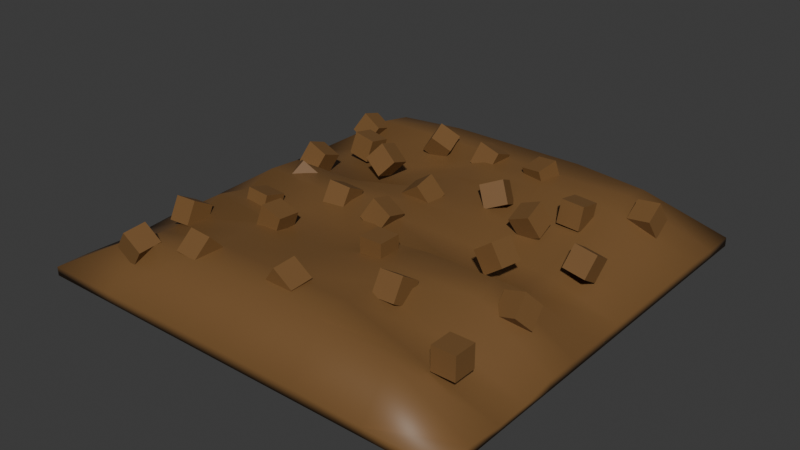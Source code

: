 # Source: Compost.blend  (saved by Blender 4.0.36; exported with 4.5.12 LTS)
import bpy
from mathutils import Matrix  # noqa: F401  (used for matrix-valued properties, if any)

bpy.ops.wm.read_factory_settings(use_empty=True)
scene = bpy.context.scene
scene.name = 'Scene'

# ---- collections
col_collection = bpy.data.collections.new('Collection'); scene.collection.children.link(col_collection)

# ---- images (referenced by path relative to the original .blend; pixels are not part of the script)
import os
ASSET_DIR = os.environ.get("B2B_ASSET_DIR", "")  # directory of the original .blend (textures are referenced by path, not embedded)
HERE = os.path.dirname(os.path.abspath(__file__))  # packed textures are extracted next to this script under _unpacked/

def load_image(name, relpath, width, height, colorspace="sRGB"):
    """Load a texture the original file referenced (path relative to the .blend, or extracted next to this script)."""
    p = next((c for c in (os.path.join(HERE, relpath), os.path.join(ASSET_DIR, relpath)) if relpath and os.path.exists(c)), "")
    if p:
        img = bpy.data.images.load(p, check_existing=True)
        img.name = name
    else:  # same state as the original file: an image datablock whose file is absent (Cycles renders it pink)
        img = bpy.data.images.new(name, width, height)
        img.source = "FILE"
        img.filepath = "//" + (relpath or name)
    img.colorspace_settings.name = colorspace
    return img
img_compostsoil = load_image('CompostSoil', 'CompostSoil1UV.png', 1024, 1024, 'sRGB')

# ---- materials (node trees are filled in below, after node groups)
mat_material_001 = bpy.data.materials.new('Material.001')

# ---- material node trees
mat_material_001.use_nodes = True; mat_material_001.node_tree.nodes.clear()
_N = mat_material_001.node_tree.nodes; _L = mat_material_001.node_tree.links
n0 = _N.new('ShaderNodeOutputMaterial'); n0.name = 'Material Output'; n0.location = (300, 300)
n1 = _N.new('ShaderNodeBsdfPrincipled'); n1.name = 'Principled BSDF'; n1.location = (10, 300)
n1.inputs[0].default_value = (0.1912, 0.09758, 0.0331, 1.0)
n1.inputs[3].default_value = 1.45
n2 = _N.new('ShaderNodeTexImage'); n2.name = 'Image Texture'; n2.location = (-394, 239)
n2.image = img_compostsoil
_L.new(n1.outputs[0], n0.inputs[0])
n0.is_active_output = True

# ---- world
world_world = bpy.data.worlds.new('World'); scene.world = world_world
world_world.use_nodes = True; world_world.node_tree.nodes.clear()
_N = world_world.node_tree.nodes; _L = world_world.node_tree.links
n0 = _N.new('ShaderNodeOutputWorld'); n0.name = 'World Output'; n0.location = (300, 300)
n1 = _N.new('ShaderNodeBackground'); n1.name = 'Background'; n1.location = (10, 300)
n1.inputs[0].default_value = (0.05088, 0.05088, 0.05088, 1.0)
_L.new(n1.outputs[0], n0.inputs[0])
n0.is_active_output = True
world_world.color = (0.05088, 0.05088, 0.05088)
world_world.use_sun_shadow = False
world_world.sun_shadow_jitter_overblur = 0.0

# ---- meshes
me_cube_040 = bpy.data.meshes.new('Cube.040')
me_cube_040.from_pydata([(1.005, 1.005, 0.04072), (1.005, 1.005, -6.333e-06), (1.005, -1.005, 0.04072), (1.005, -1.005, -6.244e-06), (-1.005, 1.005, 0.04072), (-1.005, 1.005, -6.363e-06), (-1.005, -1.005, 0.04072), (-1.005, -1.005, -6.303e-06), (-1.005, 0.85, -6.363e-06), (-1.005, 0.6955, -6.288e-06), (-1.005, 0.5409, -6.244e-06), (-1.005, 0.3864, -6.288e-06), (-1.005, 0.2318, -6.333e-06), (-1.005, 0.07727, -6.273e-06), (-1.005, -0.07727, -6.273e-06), (-1.005, -0.2318, -6.288e-06), (-1.005, -0.3864, -6.258e-06), (-1.005, -0.5409, -6.303e-06), (-1.005, -0.6955, -6.288e-06), (-1.005, -0.85, -6.318e-06), (1.005, 0.85, 0.04072), (1.005, 0.6955, 0.04609), (1.005, 0.5409, 0.04609), (1.005, 0.3864, 0.04609), (1.005, 0.2318, 0.04609), (1.005, 0.07727, 0.04609), (1.005, -0.07727, 0.04609), (1.005, -0.2318, 0.04609), (1.005, -0.3864, 0.04609), (1.005, -0.5409, 0.02489), (1.005, -0.6955, 0.02489), (1.005, -0.85, 0.04072), (-1.005, -0.85, 0.04072), (-1.005, -0.6955, 0.03451), (-1.005, -0.5409, 0.03451), (-1.005, -0.3864, 0.04609), (-1.005, -0.2283, 0.0395), (-1.005, -0.08075, 0.04855), (-1.005, 0.07727, 0.04609), (-1.005, 0.2318, 0.04609), (-1.005, 0.3864, 0.04609), (-1.005, 0.5409, 0.04609), (-1.005, 0.6955, 0.04609), (-1.005, 0.85, 0.04072), (1.005, -0.85, -6.333e-06), (1.005, -0.6955, -6.288e-06), (1.005, -0.5409, -6.333e-06), (1.005, -0.3864, -6.333e-06), (1.005, -0.2318, -6.333e-06), (1.005, -0.07727, -6.333e-06), (1.005, 0.07727, -6.288e-06), (1.005, 0.2318, -6.348e-06), (1.005, 0.3864, -6.363e-06), (1.005, 0.5409, -6.333e-06), (1.005, 0.6955, -6.303e-06), (1.005, 0.85, -6.333e-06), (0.6697, 1.005, -6.363e-06), (0.3348, 1.005, -6.393e-06), (2.36e-07, 1.005, -6.348e-06), (-0.3348, 1.005, -6.303e-06), (-0.6697, 1.005, -6.333e-06), (0.6697, -1.005, 0.04072), (0.3348, -1.005, 0.04609), (1.376e-07, -1.005, 0.04609), (-0.3348, -1.005, 0.04609), (-0.6697, -1.005, 0.04072), (-0.6697, -1.005, -6.273e-06), (-0.3348, -1.005, -6.288e-06), (2.36e-07, -1.005, -6.288e-06), (0.3348, -1.005, -6.333e-06), (0.6697, -1.005, -6.363e-06), (-0.6697, 1.005, 0.04072), (-0.3348, 1.005, 0.04609), (2.753e-07, 1.005, 0.04609), (0.3348, 1.005, 0.04609), (0.6697, 1.005, 0.04072), (0.6697, 0.85, 0.01796), (0.3348, 0.85, 0.01796), (2.36e-07, 0.85, 0.01796), (-0.3348, 0.85, 0.01796), (-0.6697, 0.85, 0.01796), (0.6697, 0.6955, 0.01796), (0.3348, 0.6955, 0.01796), (2.065e-07, 0.6955, 0.01796), (-0.3348, 0.6955, 0.01796), (-0.6697, 0.6955, 0.01796), (0.6697, 0.5409, 0.01796), (0.3348, 0.5409, 0.01796), (2.311e-07, 0.5409, 0.01796), (-0.3348, 0.5409, 0.01796), (-0.6697, 0.5409, 0.01796), (0.6697, 0.3864, 0.01796), (0.3348, 0.3864, 0.01796), (2.175e-07, 0.3864, 0.01796), (-0.3348, 0.3864, 0.01796), (-0.6697, 0.3864, 0.01796), (0.6697, 0.2318, 0.01796), (0.3348, 0.2318, 0.01796), (2.065e-07, 0.2318, 0.01796), (-0.3348, 0.2318, 0.01796), (-0.6697, 0.2318, 0.01796), (0.6697, 0.07727, 0.01796), (0.3348, 0.07727, 0.01796), (2.016e-07, 0.07727, 0.01796), (-0.3348, 0.07727, 0.01796), (-0.6697, 0.07727, 0.01796), (0.6697, -0.07727, 0.01796), (0.3348, -0.07727, 0.01796), (1.966e-07, -0.07727, 0.01796), (-0.3348, -0.07727, 0.01796), (-0.6697, -0.07727, 0.01796), (0.6697, -0.2318, 0.01796), (0.3348, -0.2318, 0.01796), (1.868e-07, -0.2318, 0.01796), (-0.3348, -0.2318, 0.01796), (-0.6697, -0.2318, 0.01796), (0.6697, -0.3864, 0.01796), (0.3348, -0.3864, 0.01796), (1.77e-07, -0.3864, 0.01796), (-0.3348, -0.3864, 0.01796), (-0.6697, -0.3864, 0.01796), (0.6697, -0.5409, 0.01796), (0.3348, -0.5409, 0.01796), (1.671e-07, -0.5409, 0.01796), (-0.3348, -0.5409, 0.01796), (-0.6697, -0.5409, 0.01796), (0.6697, -0.6955, 0.01796), (0.3348, -0.6955, 0.01796), (1.966e-07, -0.6955, 0.01796), (-0.3348, -0.6955, 0.01796), (-0.6697, -0.6955, 0.01796), (0.6697, -0.85, 0.01796), (0.3348, -0.85, 0.01796), (1.573e-07, -0.85, 0.01796), (-0.3348, -0.85, 0.01796), (-0.6697, -0.85, 0.01796), (-0.6697, 0.85, 0.2242), (-0.3348, 0.85, 0.2514), (2.753e-07, 0.85, 0.2514), (0.3348, 0.85, 0.2514), (0.6697, 0.85, 0.2242), (-0.6697, 0.6955, 0.2514), (-0.3348, 0.6955, 0.2514), (2.556e-07, 0.6955, 0.2514), (0.3348, 0.6955, 0.2514), (0.6697, 0.6955, 0.2514), (-0.6697, 0.5409, 0.1535), (-0.3348, 0.5409, 0.1535), (2.851e-07, 0.5409, 0.2514), (0.3348, 0.5409, 0.2514), (0.6697, 0.5409, 0.2514), (-0.6697, 0.3864, 0.1535), (-0.3348, 0.3864, 0.1535), (2.458e-07, 0.3864, 0.2514), (0.3348, 0.3864, 0.1957), (0.6697, 0.3864, 0.1957), (-0.6697, 0.2318, 0.1535), (-0.3348, 0.2318, 0.1535), (2.605e-07, 0.2318, 0.2514), (0.3348, 0.2318, 0.1957), (0.6697, 0.2318, 0.1957), (-0.6697, 0.07727, 0.2514), (-0.3348, 0.07727, 0.2514), (2.556e-07, 0.07727, 0.2514), (0.3348, 0.07727, 0.1448), (0.6697, 0.07727, 0.1448), (-0.6697, -0.08075, 0.2638), (-0.3348, -0.07727, 0.2514), (2.495e-07, -0.07727, 0.2514), (0.3348, -0.07727, 0.1448), (0.6697, -0.07727, 0.1448), (-0.6697, -0.2283, 0.218), (-0.3348, -0.2318, 0.2181), (2.36e-07, -0.2318, 0.2181), (0.3348, -0.2318, 0.2514), (0.6697, -0.2318, 0.2514), (-0.6697, -0.3864, 0.2514), (-0.3348, -0.3864, 0.2181), (2.458e-07, -0.3864, 0.2181), (0.3348, -0.3864, 0.2514), (0.6697, -0.3864, 0.2514), (-0.6697, -0.5409, 0.1927), (-0.3348, -0.5409, 0.2514), (2.163e-07, -0.5409, 0.2514), (0.3348, -0.5409, 0.2514), (0.6697, -0.5409, 0.144), (-0.6697, -0.6955, 0.1927), (-0.3348, -0.6955, 0.2514), (2.507e-07, -0.6955, 0.2514), (0.3348, -0.6955, 0.2514), (0.6697, -0.6955, 0.144), (-0.6697, -0.85, 0.2242), (-0.3348, -0.85, 0.2514), (2.261e-07, -0.85, 0.2514), (0.3348, -0.85, 0.2514), (0.6697, -0.85, 0.2242), (0.1078, -0.3706, 0.1962), (0.1078, -0.3706, 0.3026), (0.1078, -0.2642, 0.1962), (0.1078, -0.2642, 0.3026), (0.2142, -0.3706, 0.1962), (0.2142, -0.3706, 0.3026), (0.2142, -0.2642, 0.1962), (0.2142, -0.2642, 0.3026), (0.7412, -0.731, 0.1469), (0.7412, -0.731, 0.2532), (0.7412, -0.6246, 0.1469), (0.7412, -0.6246, 0.2532), (0.8476, -0.731, 0.1469), (0.8476, -0.731, 0.2532), (0.8476, -0.6246, 0.1469), (0.8476, -0.6246, 0.2532), (0.7665, -0.2911, 0.1122), (0.7341, -0.3598, 0.1866), (0.7542, -0.2108, 0.181), (0.7217, -0.2796, 0.2554), (0.8671, -0.3034, 0.1447), (0.8346, -0.3722, 0.2191), (0.8547, -0.2232, 0.2135), (0.8223, -0.2919, 0.2879), (0.7361, 0.0906, 0.1911), (0.7522, 0.146, 0.2805), (0.7315, 0.1813, 0.1357), (0.7476, 0.2367, 0.2251), (0.8412, 0.08604, 0.175), (0.8573, 0.1414, 0.2644), (0.8366, 0.1768, 0.1196), (0.8527, 0.2322, 0.209), (0.7507, 0.6363, 0.1209), (0.7365, 0.5836, 0.2123), (0.7469, 0.7286, 0.1736), (0.7327, 0.6759, 0.265), (0.8561, 0.6325, 0.1351), (0.8419, 0.5798, 0.2265), (0.8523, 0.7248, 0.1878), (0.8381, 0.6721, 0.2792), (0.1964, 0.6055, 0.2803), (0.2987, 0.581, 0.2964), (0.2169, 0.707, 0.3047), (0.3191, 0.6825, 0.3208), (0.2174, 0.6259, 0.178), (0.3197, 0.6014, 0.1941), (0.2378, 0.7274, 0.2024), (0.3401, 0.7029, 0.2185), (-0.0745, 0.5884, 0.2358), (-0.04477, 0.6263, 0.3307), (-0.08011, 0.6877, 0.1979), (-0.05038, 0.7256, 0.2927), (0.0275, 0.5828, 0.2061), (0.05723, 0.6207, 0.3009), (0.0219, 0.6821, 0.1682), (0.05163, 0.72, 0.263), (-0.02324, 0.1289, 0.1668), (-0.08203, 0.1089, 0.2533), (-0.02932, 0.2332, 0.1868), (-0.08811, 0.2133, 0.2732), (0.06523, 0.1228, 0.2256), (0.00644, 0.1029, 0.312), (0.05915, 0.2271, 0.2456), (0.0003627, 0.2072, 0.332), (-0.07971, -0.16, 0.244), (-0.02938, -0.1318, 0.3334), (-0.08696, -0.05766, 0.2158), (-0.03662, -0.02947, 0.3052), (0.01375, -0.1672, 0.1936), (0.06408, -0.1391, 0.283), (0.006501, -0.0649, 0.1655), (0.05684, -0.03672, 0.2549), (0.3564, -0.5922, 0.2321), (0.3524, -0.5339, 0.321), (0.3576, -0.5032, 0.1738), (0.3536, -0.4449, 0.2627), (0.4627, -0.591, 0.2361), (0.4587, -0.5327, 0.325), (0.4639, -0.502, 0.1778), (0.4599, -0.4437, 0.2667), (0.4555, 0.2193, 0.1658), (0.4159, 0.1837, 0.2579), (0.4484, 0.3193, 0.2013), (0.4088, 0.2837, 0.2934), (0.554, 0.2122, 0.2054), (0.5144, 0.1766, 0.2975), (0.5469, 0.3122, 0.2409), (0.5073, 0.2766, 0.3331), (-0.6391, 0.3995, 0.1909), (-0.6181, 0.4205, 0.2931), (-0.6412, 0.5038, 0.1699), (-0.6202, 0.5248, 0.2721), (-0.5348, 0.3974, 0.1699), (-0.5138, 0.4184, 0.2721), (-0.5369, 0.5017, 0.1489), (-0.5159, 0.5227, 0.2511), (-0.5477, -0.005421, 0.3107), (-0.478, 0.03416, 0.2407), (-0.6234, 0.05797, 0.2711), (-0.5537, 0.09755, 0.2011), (-0.5747, -0.08115, 0.241), (-0.505, -0.04157, 0.171), (-0.6504, -0.01776, 0.2014), (-0.5807, 0.02182, 0.1314), (-0.3839, -0.455, 0.2199), (-0.3515, -0.4456, 0.3208), (-0.3854, -0.349, 0.2105), (-0.353, -0.3396, 0.3114), (-0.2826, -0.4565, 0.1875), (-0.2502, -0.4471, 0.2884), (-0.2841, -0.3505, 0.178), (-0.2517, -0.3411, 0.279), (-0.7287, -0.6178, 0.1988), (-0.7338, -0.565, 0.291), (-0.7273, -0.5255, 0.146), (-0.7324, -0.4726, 0.2382), (-0.6224, -0.6165, 0.2039), (-0.6275, -0.5636, 0.2961), (-0.6211, -0.5241, 0.151), (-0.6262, -0.4713, 0.2433), (-0.4125, -0.8449, 0.2549), (-0.4068, -0.7672, 0.3273), (-0.4149, -0.7723, 0.1772), (-0.4092, -0.6946, 0.2496), (-0.3062, -0.8474, 0.2492), (-0.3006, -0.7697, 0.3216), (-0.3087, -0.7748, 0.1715), (-0.303, -0.6971, 0.2439), (-0.007089, -0.7751, 0.2351), (0.0564, -0.7821, 0.3202), (-0.004787, -0.669, 0.2421), (0.0587, -0.6759, 0.3272), (0.07826, -0.7728, 0.1716), (0.1417, -0.7798, 0.2567), (0.08056, -0.6667, 0.1786), (0.144, -0.6736, 0.2637), (0.6157, -0.1404, 0.2414), (0.5303, -0.1342, 0.1782), (0.6279, -0.03486, 0.2351), (0.5425, -0.02865, 0.172), (0.5535, -0.1281, 0.3268), (0.468, -0.1219, 0.2637), (0.5657, -0.0226, 0.3206), (0.4803, -0.01639, 0.2575), (-0.4326, 0.2804, 0.2613), (-0.3663, 0.314, 0.3374), (-0.4448, 0.3806, 0.2277), (-0.3785, 0.4142, 0.3038), (-0.3503, 0.2682, 0.195), (-0.284, 0.3018, 0.2711), (-0.3625, 0.3684, 0.1614), (-0.2962, 0.402, 0.2375), (0.1795, 0.3068, 0.299), (0.2698, 0.3508, 0.3341), (0.1514, 0.3996, 0.255), (0.2417, 0.4435, 0.2902), (0.2282, 0.2788, 0.2087), (0.3185, 0.3227, 0.2438), (0.2002, 0.3716, 0.1647), (0.2905, 0.4155, 0.1998), (0.532, 0.3658, 0.2105), (0.5383, 0.3859, 0.3148), (0.5314, 0.4703, 0.1904), (0.5377, 0.4904, 0.2947), (0.6382, 0.3652, 0.2041), (0.6445, 0.3853, 0.3084), (0.6376, 0.4697, 0.1841), (0.6439, 0.4898, 0.2883), (-0.2741, 0.6334, 0.1613), (-0.3555, 0.5959, 0.2186), (-0.2927, 0.7312, 0.1989), (-0.3742, 0.6936, 0.2561), (-0.2081, 0.6148, 0.2427), (-0.2896, 0.5772, 0.3), (-0.2268, 0.7125, 0.2803), (-0.3082, 0.675, 0.3375), (-0.7733, 0.5731, 0.2182), (-0.7213, 0.6031, 0.306), (-0.7814, 0.6748, 0.1881), (-0.7293, 0.7049, 0.2759), (-0.6809, 0.565, 0.1661), (-0.6288, 0.5951, 0.2539), (-0.6889, 0.6668, 0.1361), (-0.6369, 0.6968, 0.2239), (-0.7238, 0.144, 0.2112), (-0.6872, 0.1807, 0.3042), (-0.7306, 0.2437, 0.1746), (-0.6939, 0.2803, 0.2675), (-0.6242, 0.1373, 0.1746), (-0.5875, 0.1739, 0.2675), (-0.6309, 0.2369, 0.1379), (-0.5943, 0.2736, 0.2308), (-0.5719, -0.3466, 0.189), (-0.5635, -0.3173, 0.2909), (-0.5731, -0.2444, 0.1596), (-0.5647, -0.215, 0.2615), (-0.4658, -0.3478, 0.1806), (-0.4574, -0.3185, 0.2825), (-0.467, -0.2456, 0.1512), (-0.4586, -0.2162, 0.2531), (-0.3149, -0.0521, 0.183), (-0.3055, -0.1467, 0.2307), (-0.3091, -0.00378, 0.2776), (-0.2997, -0.09839, 0.3253), (-0.2091, -0.04629, 0.1735), (-0.1996, -0.1409, 0.2212), (-0.2033, 0.002028, 0.2681), (-0.1938, -0.09259, 0.3159), (-0.6934, -0.9138, 0.2046), (-0.6308, -0.9238, 0.2901), (-0.6901, -0.8079, 0.2145), (-0.6276, -0.8179, 0.3), (-0.6074, -0.9106, 0.142), (-0.5448, -0.9205, 0.2275), (-0.6042, -0.8047, 0.152), (-0.5416, -0.8146, 0.2374)], [], [(191, 32, 6, 65), (66, 65, 6, 7), (8, 43, 4, 5), (131, 44, 3, 70), (44, 31, 2, 3), (56, 75, 0, 1), (1, 0, 20, 55), (55, 20, 21, 54), (54, 21, 22, 53), (53, 22, 23, 52), (52, 23, 24, 51), (51, 24, 25, 50), (50, 25, 26, 49), (49, 26, 27, 48), (48, 27, 28, 47), (47, 28, 29, 46), (46, 29, 30, 45), (45, 30, 31, 44), (56, 1, 55, 76), (76, 55, 54, 81), (81, 54, 53, 86), (86, 53, 52, 91), (91, 52, 51, 96), (96, 51, 50, 101), (101, 50, 49, 106), (106, 49, 48, 111), (111, 48, 47, 116), (116, 47, 46, 121), (121, 46, 45, 126), (126, 45, 44, 131), (7, 6, 32, 19), (19, 32, 33, 18), (18, 33, 34, 17), (17, 34, 35, 16), (16, 35, 36, 15), (15, 36, 37, 14), (14, 37, 38, 13), (13, 38, 39, 12), (12, 39, 40, 11), (11, 40, 41, 10), (10, 41, 42, 9), (9, 42, 43, 8), (71, 4, 43, 136), (136, 43, 42, 141), (141, 42, 41, 146), (146, 41, 40, 151), (151, 40, 39, 156), (156, 39, 38, 161), (161, 38, 37, 166), (166, 37, 36, 171), (171, 36, 35, 176), (176, 35, 34, 181), (181, 34, 33, 186), (186, 33, 32, 191), (30, 190, 195, 31), (190, 189, 194, 195), (189, 188, 193, 194), (188, 187, 192, 193), (187, 186, 191, 192), (29, 185, 190, 30), (185, 184, 189, 190), (184, 183, 188, 189), (183, 182, 187, 188), (182, 181, 186, 187), (28, 180, 185, 29), (180, 179, 184, 185), (179, 178, 183, 184), (178, 177, 182, 183), (177, 176, 181, 182), (27, 175, 180, 28), (175, 174, 179, 180), (174, 173, 178, 179), (173, 172, 177, 178), (172, 171, 176, 177), (26, 170, 175, 27), (170, 169, 174, 175), (169, 168, 173, 174), (168, 167, 172, 173), (167, 166, 171, 172), (25, 165, 170, 26), (165, 164, 169, 170), (164, 163, 168, 169), (163, 162, 167, 168), (162, 161, 166, 167), (24, 160, 165, 25), (160, 159, 164, 165), (159, 158, 163, 164), (158, 157, 162, 163), (157, 156, 161, 162), (23, 155, 160, 24), (155, 154, 159, 160), (154, 153, 158, 159), (153, 152, 157, 158), (152, 151, 156, 157), (22, 150, 155, 23), (150, 149, 154, 155), (149, 148, 153, 154), (148, 147, 152, 153), (147, 146, 151, 152), (21, 145, 150, 22), (145, 144, 149, 150), (144, 143, 148, 149), (143, 142, 147, 148), (142, 141, 146, 147), (20, 140, 145, 21), (140, 139, 144, 145), (139, 138, 143, 144), (138, 137, 142, 143), (137, 136, 141, 142), (0, 75, 140, 20), (75, 74, 139, 140), (74, 73, 138, 139), (73, 72, 137, 138), (72, 71, 136, 137), (18, 130, 135, 19), (130, 129, 134, 135), (129, 128, 133, 134), (128, 127, 132, 133), (127, 126, 131, 132), (17, 125, 130, 18), (125, 124, 129, 130), (124, 123, 128, 129), (123, 122, 127, 128), (122, 121, 126, 127), (16, 120, 125, 17), (120, 119, 124, 125), (119, 118, 123, 124), (118, 117, 122, 123), (117, 116, 121, 122), (15, 115, 120, 16), (115, 114, 119, 120), (114, 113, 118, 119), (113, 112, 117, 118), (112, 111, 116, 117), (14, 110, 115, 15), (110, 109, 114, 115), (109, 108, 113, 114), (108, 107, 112, 113), (107, 106, 111, 112), (13, 105, 110, 14), (105, 104, 109, 110), (104, 103, 108, 109), (103, 102, 107, 108), (102, 101, 106, 107), (12, 100, 105, 13), (100, 99, 104, 105), (99, 98, 103, 104), (98, 97, 102, 103), (97, 96, 101, 102), (11, 95, 100, 12), (95, 94, 99, 100), (94, 93, 98, 99), (93, 92, 97, 98), (92, 91, 96, 97), (10, 90, 95, 11), (90, 89, 94, 95), (89, 88, 93, 94), (88, 87, 92, 93), (87, 86, 91, 92), (9, 85, 90, 10), (85, 84, 89, 90), (84, 83, 88, 89), (83, 82, 87, 88), (82, 81, 86, 87), (8, 80, 85, 9), (80, 79, 84, 85), (79, 78, 83, 84), (78, 77, 82, 83), (77, 76, 81, 82), (5, 60, 80, 8), (60, 59, 79, 80), (59, 58, 78, 79), (58, 57, 77, 78), (57, 56, 76, 77), (5, 4, 71, 60), (60, 71, 72, 59), (59, 72, 73, 58), (58, 73, 74, 57), (57, 74, 75, 56), (19, 135, 66, 7), (135, 134, 67, 66), (134, 133, 68, 67), (133, 132, 69, 68), (132, 131, 70, 69), (3, 2, 61, 70), (70, 61, 62, 69), (69, 62, 63, 68), (68, 63, 64, 67), (67, 64, 65, 66), (31, 195, 61, 2), (195, 194, 62, 61), (194, 193, 63, 62), (193, 192, 64, 63), (192, 191, 65, 64), (196, 197, 199, 198), (198, 199, 203, 202), (202, 203, 201, 200), (200, 201, 197, 196), (198, 202, 200, 196), (203, 199, 197, 201), (204, 205, 207, 206), (206, 207, 211, 210), (210, 211, 209, 208), (208, 209, 205, 204), (206, 210, 208, 204), (211, 207, 205, 209), (212, 213, 215, 214), (214, 215, 219, 218), (218, 219, 217, 216), (216, 217, 213, 212), (214, 218, 216, 212), (219, 215, 213, 217), (220, 221, 223, 222), (222, 223, 227, 226), (226, 227, 225, 224), (224, 225, 221, 220), (222, 226, 224, 220), (227, 223, 221, 225), (228, 229, 231, 230), (230, 231, 235, 234), (234, 235, 233, 232), (232, 233, 229, 228), (230, 234, 232, 228), (235, 231, 229, 233), (236, 237, 239, 238), (238, 239, 243, 242), (242, 243, 241, 240), (240, 241, 237, 236), (238, 242, 240, 236), (243, 239, 237, 241), (244, 245, 247, 246), (246, 247, 251, 250), (250, 251, 249, 248), (248, 249, 245, 244), (246, 250, 248, 244), (251, 247, 245, 249), (252, 253, 255, 254), (254, 255, 259, 258), (258, 259, 257, 256), (256, 257, 253, 252), (254, 258, 256, 252), (259, 255, 253, 257), (260, 261, 263, 262), (262, 263, 267, 266), (266, 267, 265, 264), (264, 265, 261, 260), (262, 266, 264, 260), (267, 263, 261, 265), (268, 269, 271, 270), (270, 271, 275, 274), (274, 275, 273, 272), (272, 273, 269, 268), (270, 274, 272, 268), (275, 271, 269, 273), (276, 277, 279, 278), (278, 279, 283, 282), (282, 283, 281, 280), (280, 281, 277, 276), (278, 282, 280, 276), (283, 279, 277, 281), (284, 285, 287, 286), (286, 287, 291, 290), (290, 291, 289, 288), (288, 289, 285, 284), (286, 290, 288, 284), (291, 287, 285, 289), (292, 293, 295, 294), (294, 295, 299, 298), (298, 299, 297, 296), (296, 297, 293, 292), (294, 298, 296, 292), (299, 295, 293, 297), (300, 301, 303, 302), (302, 303, 307, 306), (306, 307, 305, 304), (304, 305, 301, 300), (302, 306, 304, 300), (307, 303, 301, 305), (308, 309, 311, 310), (310, 311, 315, 314), (314, 315, 313, 312), (312, 313, 309, 308), (310, 314, 312, 308), (315, 311, 309, 313), (316, 317, 319, 318), (318, 319, 323, 322), (322, 323, 321, 320), (320, 321, 317, 316), (318, 322, 320, 316), (323, 319, 317, 321), (324, 325, 327, 326), (326, 327, 331, 330), (330, 331, 329, 328), (328, 329, 325, 324), (326, 330, 328, 324), (331, 327, 325, 329), (332, 333, 335, 334), (334, 335, 339, 338), (338, 339, 337, 336), (336, 337, 333, 332), (334, 338, 336, 332), (339, 335, 333, 337), (340, 341, 343, 342), (342, 343, 347, 346), (346, 347, 345, 344), (344, 345, 341, 340), (342, 346, 344, 340), (347, 343, 341, 345), (348, 349, 351, 350), (350, 351, 355, 354), (354, 355, 353, 352), (352, 353, 349, 348), (350, 354, 352, 348), (355, 351, 349, 353), (356, 357, 359, 358), (358, 359, 363, 362), (362, 363, 361, 360), (360, 361, 357, 356), (358, 362, 360, 356), (363, 359, 357, 361), (364, 365, 367, 366), (366, 367, 371, 370), (370, 371, 369, 368), (368, 369, 365, 364), (366, 370, 368, 364), (371, 367, 365, 369), (372, 373, 375, 374), (374, 375, 379, 378), (378, 379, 377, 376), (376, 377, 373, 372), (374, 378, 376, 372), (379, 375, 373, 377), (380, 381, 383, 382), (382, 383, 387, 386), (386, 387, 385, 384), (384, 385, 381, 380), (382, 386, 384, 380), (387, 383, 381, 385), (388, 389, 391, 390), (390, 391, 395, 394), (394, 395, 393, 392), (392, 393, 389, 388), (390, 394, 392, 388), (395, 391, 389, 393), (396, 397, 399, 398), (398, 399, 403, 402), (402, 403, 401, 400), (400, 401, 397, 396), (398, 402, 400, 396), (403, 399, 397, 401), (404, 405, 407, 406), (406, 407, 411, 410), (410, 411, 409, 408), (408, 409, 405, 404), (406, 410, 408, 404), (411, 407, 405, 409)])
me_cube_040.polygons.foreach_set('use_smooth', [1, 1, 1, 1, 1, 1, 1, 1, 1, 1, 1, 1, 1, 1, 1, 1, 1, 1, 1, 1, 1, 1, 1, 1, 1, 1, 1, 1, 1, 1, 1, 1, 1, 1, 1, 1, 1, 1, 1, 1, 1, 1, 1, 1, 1, 1, 1, 1, 1, 1, 1, 1, 1, 1, 1, 1, 1, 1, 1, 1, 1, 1, 1, 1, 1, 1, 1, 1, 1, 1, 1, 1, 1, 1, 1, 1, 1, 1, 1, 1, 1, 1, 1, 1, 1, 1, 1, 1, 1, 1, 1, 1, 1, 1, 1, 1, 1, 1, 1, 1, 1, 1, 1, 1, 1, 1, 1, 1, 1, 1, 1, 1, 1, 1, 1, 1, 1, 1, 1, 1, 1, 1, 1, 1, 1, 1, 1, 1, 1, 1, 1, 1, 1, 1, 1, 1, 1, 1, 1, 1, 1, 1, 1, 1, 1, 1, 1, 1, 1, 1, 1, 1, 1, 1, 1, 1, 1, 1, 1, 1, 1, 1, 1, 1, 1, 1, 1, 1, 1, 1, 1, 1, 1, 1, 1, 1, 1, 1, 1, 1, 1, 1, 1, 1, 1, 1, 1, 1, 1, 1, 1, 1, 1, 1, 0, 0, 0, 0, 0, 0, 0, 0, 0, 0, 0, 0, 0, 0, 0, 0, 0, 0, 0, 0, 0, 0, 0, 0, 0, 0, 0, 0, 0, 0, 0, 0, 0, 0, 0, 0, 0, 0, 0, 0, 0, 0, 0, 0, 0, 0, 0, 0, 0, 0, 0, 0, 0, 0, 0, 0, 0, 0, 0, 0, 0, 0, 0, 0, 0, 0, 0, 0, 0, 0, 0, 0, 0, 0, 0, 0, 0, 0, 0, 0, 0, 0, 0, 0, 0, 0, 0, 0, 0, 0, 0, 0, 0, 0, 0, 0, 0, 0, 0, 0, 0, 0, 0, 0, 0, 0, 0, 0, 0, 0, 0, 0, 0, 0, 0, 0, 0, 0, 0, 0, 0, 0, 0, 0, 0, 0, 0, 0, 0, 0, 0, 0, 0, 0, 0, 0, 0, 0, 0, 0, 0, 0, 0, 0, 0, 0, 0, 0, 0, 0, 0, 0, 0, 0, 0, 0, 0, 0, 0, 0, 0, 0])
_uv = me_cube_040.uv_layers.new(name='UVMap')
_uv.uv.foreach_set('vector', [0.2108, 0.122, 0.2483, 0.02492, 0.2803, 0.02461, 0.2803, 0.122, 0.2886, 0.1221, 0.2803, 0.122, 0.2803, 0.02461, 0.2886, 0.02469, 0.4058, 0.564, 0.4176, 0.564, 0.1592, 0.1143, 0.1473, 0.1143, 0.02855, 0.498, 0.0322, 0.5955, 2.184e-08, 0.5965, 5.238e-08, 0.4991, 0.4334, 0.06956, 0.4216, 0.06956, 0.4215, 0.02461, 0.4334, 0.02461, 0.3944, 0.5117, 0.4044, 0.5116, 0.146, 0.1144, 0.136, 0.1145, 0.1756, 0.1143, 0.1638, 0.1143, 0.4221, 0.564, 0.434, 0.564, 0.434, 0.564, 0.4221, 0.564, 0.4205, 0.5191, 0.4339, 0.5191, 0.4339, 0.5191, 0.4205, 0.5191, 0.4205, 0.4741, 0.4339, 0.4741, 0.4339, 0.4741, 0.4205, 0.4741, 0.4204, 0.4292, 0.4338, 0.4292, 0.4338, 0.4292, 0.4204, 0.4292, 0.4204, 0.3842, 0.4338, 0.3842, 0.4338, 0.3842, 0.4204, 0.3842, 0.4203, 0.3393, 0.4337, 0.3393, 0.4337, 0.3393, 0.4203, 0.3393, 0.4203, 0.2943, 0.4337, 0.2943, 0.4337, 0.2943, 0.4203, 0.2943, 0.4202, 0.2494, 0.4336, 0.2494, 0.4336, 0.2494, 0.4202, 0.2494, 0.4202, 0.2044, 0.4336, 0.2044, 0.4336, 0.2044, 0.4202, 0.2044, 0.4263, 0.1595, 0.4335, 0.1595, 0.4335, 0.1595, 0.4263, 0.1595, 0.4262, 0.1145, 0.4335, 0.1145, 0.4335, 0.1145, 0.4262, 0.1145, 0.4216, 0.06956, 0.4334, 0.06956, 0.4186, 0.4869, 0.1602, 0.08964, 0.128, 0.09057, 0.3827, 0.4877, 0.3827, 0.4877, 0.128, 0.09057, 0.09578, 0.09151, 0.3505, 0.4886, 0.3505, 0.4886, 0.09578, 0.09151, 0.06358, 0.09245, 0.3183, 0.4896, 0.3183, 0.4896, 0.06358, 0.09245, 0.03139, 0.09339, 0.2861, 0.4905, 0.2861, 0.4905, 0.03139, 0.09339, 0.2576, 0.5889, 0.2539, 0.4915, 0.2539, 0.4915, 0.2576, 0.5889, 0.2254, 0.5899, 0.2217, 0.4924, 0.2217, 0.4924, 0.2254, 0.5899, 0.1932, 0.5908, 0.1895, 0.4933, 0.1895, 0.4933, 0.1932, 0.5908, 0.161, 0.5918, 0.1573, 0.4943, 0.1573, 0.4943, 0.161, 0.5918, 0.1288, 0.5927, 0.1251, 0.4952, 0.1251, 0.4952, 0.1288, 0.5927, 0.09659, 0.5936, 0.09294, 0.4962, 0.09294, 0.4962, 0.09659, 0.5936, 0.06439, 0.5946, 0.06075, 0.4971, 0.06075, 0.4971, 0.06439, 0.5946, 0.0322, 0.5955, 0.02855, 0.498, 0.4064, 0.02461, 0.4182, 0.02461, 0.4181, 0.06956, 0.4063, 0.06956, 0.4063, 0.06956, 0.4181, 0.06956, 0.4163, 0.1145, 0.4063, 0.1145, 0.4063, 0.1145, 0.4163, 0.1145, 0.4162, 0.1595, 0.4062, 0.1595, 0.4062, 0.1595, 0.4162, 0.1595, 0.4196, 0.2044, 0.4062, 0.2044, 0.4062, 0.2044, 0.4196, 0.2044, 0.4176, 0.2504, 0.4061, 0.2494, 0.4061, 0.2494, 0.4176, 0.2504, 0.4202, 0.2933, 0.4061, 0.2943, 0.4061, 0.2943, 0.4202, 0.2933, 0.4194, 0.3393, 0.406, 0.3393, 0.406, 0.3393, 0.4194, 0.3393, 0.4194, 0.3842, 0.406, 0.3842, 0.406, 0.3842, 0.4194, 0.3842, 0.4193, 0.4292, 0.4059, 0.4292, 0.4059, 0.4292, 0.4193, 0.4292, 0.4193, 0.4741, 0.4059, 0.4741, 0.4059, 0.4741, 0.4193, 0.4741, 0.4192, 0.5191, 0.4058, 0.5191, 0.4058, 0.5191, 0.4192, 0.5191, 0.4176, 0.564, 0.4058, 0.564, 0.2886, 0.122, 0.2886, 0.02461, 0.3188, 0.0249, 0.3584, 0.122, 0.3584, 0.122, 0.3188, 0.0249, 0.3501, 0.02519, 0.3944, 0.1222, 0.4506, 0.1004, 0.4925, 0.003456, 0.5245, 0.003141, 0.5026, 0.1003, 0.5026, 0.1003, 0.5245, 0.003141, 0.5566, 0.002825, 0.5347, 0.1, 0.5347, 0.1, 0.5566, 0.002825, 0.5887, 0.00251, 0.5668, 0.0997, 0.2443, 0.293, 0.2559, 0.3923, 0.2259, 0.3884, 0.1934, 0.2868, 0.1934, 0.2868, 0.2259, 0.3884, 0.1948, 0.3844, 0.1602, 0.2825, 0.6091, 0.09884, 0.653, 0.001868, 0.6855, 0.001586, 0.6491, 0.09863, 0.4502, 0.1952, 0.4688, 0.298, 0.4372, 0.2914, 0.4129, 0.1875, 0.6751, 0.09824, 0.151, 0.02586, 0.1854, 0.02557, 0.1531, 0.1227, 0.1531, 0.1227, 0.1854, 0.02557, 0.2175, 0.02525, 0.1852, 0.1223, 0.4025, 0.1982, 0.4129, 0.3007, 0.3824, 0.293, 0.3666, 0.1894, 0.3193, 0.3016, 0.3205, 0.2007, 0.3666, 0.1893, 0.3519, 0.2937, 0.3205, 0.2007, 0.3193, 0.1004, 0.3486, 0.09332, 0.3666, 0.1893, 0.1732, 0.4145, 0.1732, 0.317, 0.2053, 0.3167, 0.2053, 0.4141, 0.1732, 0.317, 0.1732, 0.2196, 0.2053, 0.2193, 0.2053, 0.3167, 0.4129, 0.1007, 0.4025, 0.1982, 0.3666, 0.1894, 0.3837, 0.09332, 0.4949, 0.09085, 0.163, 0.5124, 0.1951, 0.5121, 0.527, 0.09053, 0.163, 0.5124, 0.1412, 0.4148, 0.1732, 0.4145, 0.1951, 0.5121, 0.1412, 0.4148, 0.1412, 0.3174, 0.1732, 0.317, 0.1732, 0.4145, 0.1412, 0.3174, 0.1412, 0.2199, 0.1732, 0.2196, 0.1732, 0.317, 0.1412, 0.2199, 0.1531, 0.1227, 0.1852, 0.1223, 0.1732, 0.2196, 0.4586, 0.09112, 0.6751, 0.4879, 0.163, 0.5124, 0.4949, 0.09085, 0.6751, 0.4879, 0.6751, 0.3905, 0.1412, 0.4148, 0.163, 0.5124, 0.4759, 0.2881, 0.4688, 0.1907, 0.5061, 0.191, 0.5061, 0.2884, 0.4688, 0.1907, 0.4688, 0.09332, 0.5061, 0.09356, 0.5061, 0.191, 0.6819, 0.1957, 0.6751, 0.09824, 0.1531, 0.1227, 0.1412, 0.2199, 0.4265, 0.09143, 0.643, 0.4882, 0.6751, 0.4879, 0.4586, 0.09112, 0.643, 0.4882, 0.643, 0.3908, 0.6751, 0.3905, 0.6751, 0.4879, 0.643, 0.3908, 0.6498, 0.2935, 0.6819, 0.2931, 0.6751, 0.3905, 0.6498, 0.2935, 0.6498, 0.196, 0.6819, 0.1957, 0.6819, 0.2931, 0.4688, 0.09957, 0.4502, 0.1952, 0.4129, 0.1875, 0.4392, 0.09332, 0.2559, 0.3911, 0.2664, 0.2918, 0.3193, 0.2862, 0.2859, 0.3882, 0.2664, 0.2918, 0.2559, 0.195, 0.3087, 0.1893, 0.3193, 0.2862, 0.2559, 0.195, 0.2681, 0.09547, 0.291, 0.09332, 0.3087, 0.1893, 0.6109, 0.2937, 0.6109, 0.1963, 0.6498, 0.196, 0.6498, 0.2935, 0.6109, 0.1963, 0.6091, 0.09884, 0.6491, 0.09863, 0.6498, 0.196, 0.3624, 0.09206, 0.6006, 0.4891, 0.6327, 0.4887, 0.3944, 0.09175, 0.6006, 0.4891, 0.6006, 0.3916, 0.6327, 0.3913, 0.6327, 0.4887, 0.6006, 0.3916, 0.5789, 0.294, 0.6109, 0.2937, 0.6327, 0.3913, 0.5789, 0.294, 0.5789, 0.1966, 0.6109, 0.1963, 0.6109, 0.2937, 0.205, 0.1901, 0.1934, 0.2868, 0.1602, 0.2825, 0.175, 0.1862, 0.3303, 0.09238, 0.5582, 0.4893, 0.6006, 0.4891, 0.3624, 0.09206, 0.5582, 0.4893, 0.5582, 0.3919, 0.6006, 0.3916, 0.6006, 0.4891, 0.5582, 0.3919, 0.5468, 0.2943, 0.5789, 0.294, 0.6006, 0.3916, 0.2464, 0.09718, 0.2559, 0.1962, 0.205, 0.1901, 0.2165, 0.09332, 0.2559, 0.1962, 0.2443, 0.293, 0.1934, 0.2868, 0.205, 0.1901, 0.2982, 0.09269, 0.5261, 0.4896, 0.5582, 0.4893, 0.3303, 0.09238, 0.5261, 0.4896, 0.5261, 0.3922, 0.5582, 0.3919, 0.5582, 0.4893, 0.5261, 0.3922, 0.5147, 0.2946, 0.5468, 0.2943, 0.5582, 0.3919, 0.5147, 0.2946, 0.5347, 0.1974, 0.5668, 0.1971, 0.5468, 0.2943, 0.5347, 0.1974, 0.5347, 0.1, 0.5668, 0.0997, 0.5668, 0.1971, 0.2662, 0.09301, 0.4827, 0.4898, 0.5261, 0.4896, 0.2982, 0.09269, 0.4827, 0.4898, 0.4827, 0.3924, 0.5261, 0.3922, 0.5261, 0.4896, 0.4827, 0.3924, 0.4827, 0.295, 0.5147, 0.2946, 0.5261, 0.3922, 0.4827, 0.295, 0.5026, 0.1977, 0.5347, 0.1974, 0.5147, 0.2946, 0.5026, 0.1977, 0.5026, 0.1003, 0.5347, 0.1, 0.5347, 0.1974, 0.2341, 0.09332, 0.4506, 0.4901, 0.4827, 0.4898, 0.2662, 0.09301, 0.4506, 0.4901, 0.4506, 0.3927, 0.4827, 0.3924, 0.4827, 0.4898, 0.4506, 0.3927, 0.4506, 0.2953, 0.4827, 0.295, 0.4827, 0.3924, 0.4506, 0.2953, 0.4506, 0.1979, 0.5026, 0.1977, 0.4827, 0.295, 0.4506, 0.1979, 0.4506, 0.1004, 0.5026, 0.1003, 0.5026, 0.1977, 0.6264, 0.09017, 0.3584, 0.5117, 0.3944, 0.5119, 0.6577, 0.09045, 0.3584, 0.5117, 0.3642, 0.4142, 0.3944, 0.4145, 0.3944, 0.5119, 0.4186, 0.393, 0.4186, 0.2956, 0.4506, 0.2953, 0.4506, 0.3927, 0.4186, 0.2956, 0.4186, 0.1982, 0.4506, 0.1979, 0.4506, 0.2953, 0.3642, 0.2194, 0.3584, 0.122, 0.3944, 0.1222, 0.3944, 0.2197, 0.5962, 0.08987, 0.2886, 0.5117, 0.3584, 0.5117, 0.6264, 0.09017, 0.2886, 0.5117, 0.2898, 0.4143, 0.3642, 0.4142, 0.3584, 0.5117, 0.2898, 0.4143, 0.2898, 0.3168, 0.3642, 0.3168, 0.3642, 0.4142, 0.2898, 0.3168, 0.2898, 0.2194, 0.3642, 0.2194, 0.3642, 0.3168, 0.2898, 0.2194, 0.2886, 0.122, 0.3584, 0.122, 0.3642, 0.2194, 0.06439, 0.01032, 0.06075, 0.1076, 0.02855, 0.1085, 0.0322, 0.01126, 0.06075, 0.1076, 0.06075, 0.205, 0.02855, 0.2059, 0.02855, 0.1085, 0.06075, 0.205, 0.06075, 0.3023, 0.02855, 0.3033, 0.02855, 0.2059, 0.06075, 0.3023, 0.06075, 0.3997, 0.02855, 0.4007, 0.02855, 0.3033, 0.06075, 0.3997, 0.06075, 0.4971, 0.02855, 0.498, 0.02855, 0.4007, 0.09659, 0.009386, 0.09294, 0.1066, 0.06075, 0.1076, 0.06439, 0.01032, 0.09294, 0.1066, 0.09294, 0.204, 0.06075, 0.205, 0.06075, 0.1076, 0.09294, 0.204, 0.09294, 0.3014, 0.06075, 0.3023, 0.06075, 0.205, 0.09294, 0.3014, 0.09294, 0.3988, 0.06075, 0.3997, 0.06075, 0.3023, 0.09294, 0.3988, 0.09294, 0.4962, 0.06075, 0.4971, 0.06075, 0.3997, 0.1288, 0.008447, 0.1251, 0.1057, 0.09294, 0.1066, 0.09659, 0.009386, 0.1251, 0.1057, 0.1251, 0.2031, 0.09294, 0.204, 0.09294, 0.1066, 0.1251, 0.2031, 0.1251, 0.3005, 0.09294, 0.3014, 0.09294, 0.204, 0.1251, 0.3005, 0.1251, 0.3978, 0.09294, 0.3988, 0.09294, 0.3014, 0.1251, 0.3978, 0.1251, 0.4952, 0.09294, 0.4962, 0.09294, 0.3988, 0.161, 0.007509, 0.1573, 0.1048, 0.1251, 0.1057, 0.1288, 0.008447, 0.1573, 0.1048, 0.1573, 0.2021, 0.1251, 0.2031, 0.1251, 0.1057, 0.1573, 0.2021, 0.1573, 0.2995, 0.1251, 0.3005, 0.1251, 0.2031, 0.1573, 0.2995, 0.1573, 0.3969, 0.1251, 0.3978, 0.1251, 0.3005, 0.1573, 0.3969, 0.1573, 0.4943, 0.1251, 0.4952, 0.1251, 0.3978, 0.1932, 0.00657, 0.1895, 0.1038, 0.1573, 0.1048, 0.161, 0.007509, 0.1895, 0.1038, 0.1895, 0.2012, 0.1573, 0.2021, 0.1573, 0.1048, 0.1895, 0.2012, 0.1895, 0.2986, 0.1573, 0.2995, 0.1573, 0.2021, 0.1895, 0.2986, 0.1895, 0.396, 0.1573, 0.3969, 0.1573, 0.2995, 0.1895, 0.396, 0.1895, 0.4933, 0.1573, 0.4943, 0.1573, 0.3969, 0.2254, 0.005631, 0.2217, 0.1029, 0.1895, 0.1038, 0.1932, 0.00657, 0.2217, 0.1029, 0.2217, 0.2003, 0.1895, 0.2012, 0.1895, 0.1038, 0.2217, 0.2003, 0.2217, 0.2976, 0.1895, 0.2986, 0.1895, 0.2012, 0.2217, 0.2976, 0.2217, 0.395, 0.1895, 0.396, 0.1895, 0.2986, 0.2217, 0.395, 0.2217, 0.4924, 0.1895, 0.4933, 0.1895, 0.396, 0.2576, 0.004693, 0.2539, 0.102, 0.2217, 0.1029, 0.2254, 0.005631, 0.2539, 0.102, 0.2539, 0.1993, 0.2217, 0.2003, 0.2217, 0.1029, 0.2539, 0.1993, 0.2539, 0.2967, 0.2217, 0.2976, 0.2217, 0.2003, 0.2539, 0.2967, 0.2539, 0.3941, 0.2217, 0.395, 0.2217, 0.2976, 0.2539, 0.3941, 0.2539, 0.4915, 0.2217, 0.4924, 0.2217, 0.395, 0.2898, 0.003754, 0.2861, 0.101, 0.2539, 0.102, 0.2576, 0.004693, 0.2861, 0.101, 0.2861, 0.1984, 0.2539, 0.1993, 0.2539, 0.102, 0.2861, 0.1984, 0.2861, 0.2958, 0.2539, 0.2967, 0.2539, 0.1993, 0.2861, 0.2958, 0.2861, 0.3931, 0.2539, 0.3941, 0.2539, 0.2967, 0.2861, 0.3931, 0.2861, 0.4905, 0.2539, 0.4915, 0.2539, 0.3941, 0.322, 0.002816, 0.3183, 0.1001, 0.2861, 0.101, 0.2898, 0.003754, 0.3183, 0.1001, 0.3183, 0.1975, 0.2861, 0.1984, 0.2861, 0.101, 0.3183, 0.1975, 0.3183, 0.2948, 0.2861, 0.2958, 0.2861, 0.1984, 0.3183, 0.2948, 0.3183, 0.3922, 0.2861, 0.3931, 0.2861, 0.2958, 0.3183, 0.3922, 0.3183, 0.4896, 0.2861, 0.4905, 0.2861, 0.3931, 0.3542, 0.001877, 0.3505, 0.09914, 0.3183, 0.1001, 0.322, 0.002816, 0.3505, 0.09914, 0.3505, 0.1965, 0.3183, 0.1975, 0.3183, 0.1001, 0.3505, 0.1965, 0.3505, 0.2939, 0.3183, 0.2948, 0.3183, 0.1975, 0.3505, 0.2939, 0.3505, 0.3913, 0.3183, 0.3922, 0.3183, 0.2948, 0.3505, 0.3913, 0.3505, 0.4886, 0.3183, 0.4896, 0.3183, 0.3922, 0.3864, 0.0009386, 0.3827, 0.0982, 0.3505, 0.09914, 0.3542, 0.001877, 0.3827, 0.0982, 0.3827, 0.1956, 0.3505, 0.1965, 0.3505, 0.09914, 0.3827, 0.1956, 0.3827, 0.293, 0.3505, 0.2939, 0.3505, 0.1965, 0.3827, 0.293, 0.3827, 0.3903, 0.3505, 0.3913, 0.3505, 0.2939, 0.3827, 0.3903, 0.3827, 0.4877, 0.3505, 0.4886, 0.3505, 0.3913, 0.4186, -1.631e-08, 0.4186, 0.09738, 0.3827, 0.0982, 0.3864, 0.0009386, 0.4186, 0.09738, 0.4186, 0.1948, 0.3827, 0.1956, 0.3827, 0.0982, 0.4186, 0.1948, 0.4186, 0.2921, 0.3827, 0.293, 0.3827, 0.1956, 0.4186, 0.2921, 0.4186, 0.3895, 0.3827, 0.3903, 0.3827, 0.293, 0.4186, 0.3895, 0.4186, 0.4869, 0.3827, 0.4877, 0.3827, 0.3903, 0.3944, 0.02472, 0.4044, 0.02461, 0.4044, 0.122, 0.3944, 0.1221, 0.3944, 0.1221, 0.4044, 0.122, 0.4057, 0.2194, 0.3944, 0.2195, 0.3944, 0.2195, 0.4057, 0.2194, 0.4057, 0.3168, 0.3944, 0.3169, 0.3944, 0.3169, 0.4057, 0.3168, 0.4057, 0.4142, 0.3944, 0.4143, 0.3944, 0.4143, 0.4057, 0.4142, 0.4044, 0.5116, 0.3944, 0.5117, 0.0322, 0.01126, 0.02855, 0.1085, 1.748e-08, 0.1096, 1.388e-08, 0.0122, 0.6249, 0.09107, 0.6249, 0.1885, 0.5962, 0.1879, 0.5962, 0.09045, 0.6249, 0.1885, 0.6249, 0.2859, 0.5962, 0.2853, 0.5962, 0.1879, 0.6249, 0.2859, 0.6249, 0.3833, 0.5962, 0.3827, 0.5962, 0.2853, 0.6249, 0.3833, 0.6249, 0.4807, 0.5962, 0.4801, 0.5962, 0.3827, 0.5962, 0.08995, 0.5879, 0.08987, 0.2803, 0.5117, 0.2886, 0.5118, 0.2886, 0.5118, 0.2803, 0.5117, 0.2792, 0.4143, 0.2886, 0.4143, 0.2886, 0.4143, 0.2792, 0.4143, 0.2792, 0.3168, 0.2886, 0.3169, 0.2886, 0.3169, 0.2792, 0.3168, 0.2792, 0.2194, 0.2886, 0.2195, 0.2886, 0.2195, 0.2792, 0.2194, 0.2803, 0.122, 0.2886, 0.1221, 0.5558, 0.09018, 0.2108, 0.5116, 0.2803, 0.5117, 0.5879, 0.08987, 0.2108, 0.5116, 0.2053, 0.4141, 0.2792, 0.4143, 0.2803, 0.5117, 0.2053, 0.4141, 0.2053, 0.3167, 0.2792, 0.3168, 0.2792, 0.4143, 0.2053, 0.3167, 0.2053, 0.2193, 0.2792, 0.2194, 0.2792, 0.3168, 0.2053, 0.2193, 0.2108, 0.122, 0.2803, 0.122, 0.2792, 0.2194, 0.7981, 0.9177, 0.829, 0.9177, 0.829, 0.9487, 0.798, 0.9487, 0.6668, 0.8959, 0.6929, 0.8956, 0.6929, 0.9265, 0.6668, 0.9268, 0.7709, 0.9528, 0.74, 0.9528, 0.7399, 0.9219, 0.7709, 0.9219, 0.5836, 0.6944, 0.5839, 0.6727, 0.6148, 0.6727, 0.6146, 0.6944, 0.7657, 0.8615, 0.7657, 0.8925, 0.7436, 0.8931, 0.7436, 0.8622, 0.5837, 0.6506, 0.6146, 0.6506, 0.6148, 0.6727, 0.5839, 0.6727, 0.8303, 0.9172, 0.8613, 0.9172, 0.8612, 0.9482, 0.8303, 0.9482, 0.8663, 0.7854, 0.8924, 0.7851, 0.8924, 0.8161, 0.8663, 0.8164, 0.8922, 0.9169, 0.8922, 0.9479, 0.8613, 0.9479, 0.8613, 0.917, 0.6148, 0.6944, 0.615, 0.6727, 0.646, 0.6727, 0.6458, 0.6944, 0.6415, 0.729, 0.6415, 0.7599, 0.6194, 0.7605, 0.6194, 0.7296, 0.6148, 0.6506, 0.6458, 0.6506, 0.646, 0.6727, 0.615, 0.6727, 0.7698, 0.8264, 0.7405, 0.828, 0.7405, 0.7975, 0.7698, 0.7958, 0.8306, 0.9172, 0.8306, 0.8863, 0.8613, 0.8862, 0.8613, 0.9172, 0.5901, 0.7958, 0.6194, 0.7975, 0.6194, 0.828, 0.5901, 0.8264, 0.8635, 0.7526, 0.8635, 0.7216, 0.894, 0.7214, 0.894, 0.7524, 0.5571, 0.8255, 0.5571, 0.7957, 0.5866, 0.7983, 0.5866, 0.8281, 0.8341, 0.7214, 0.8635, 0.7221, 0.8635, 0.753, 0.8341, 0.7523, 0.7128, 0.893, 0.7436, 0.8931, 0.7436, 0.924, 0.7128, 0.9239, 0.8053, 0.9424, 0.8053, 0.9114, 0.8362, 0.9114, 0.8362, 0.9424, 0.896, 0.7839, 0.8652, 0.784, 0.8652, 0.7531, 0.896, 0.753, 0.6969, 0.8951, 0.6668, 0.8956, 0.6668, 0.8647, 0.6969, 0.8642, 0.7992, 0.8527, 0.7992, 0.8834, 0.769, 0.8827, 0.769, 0.8519, 0.9031, 0.8544, 0.9031, 0.8237, 0.9328, 0.8226, 0.9328, 0.8533, 0.7089, 0.8906, 0.6784, 0.891, 0.6784, 0.8601, 0.7089, 0.8597, 0.9655, 0.8853, 0.9352, 0.8858, 0.9352, 0.8549, 0.9655, 0.8544, 0.5888, 0.8597, 0.6194, 0.8601, 0.6194, 0.891, 0.5888, 0.8906, 0.6791, 0.8281, 0.7089, 0.8289, 0.7089, 0.8597, 0.6791, 0.8589, 0.7111, 0.8265, 0.7111, 0.7957, 0.7385, 0.7975, 0.7385, 0.8282, 0.828, 0.8237, 0.828, 0.8544, 0.7981, 0.8554, 0.7981, 0.8247, 0.8876, 0.7227, 0.8876, 0.7524, 0.8613, 0.7569, 0.8613, 0.7272, 0.6197, 0.8589, 0.6197, 0.828, 0.6465, 0.829, 0.6465, 0.8599, 0.9673, 0.657, 0.9673, 0.6866, 0.9454, 0.6802, 0.9454, 0.6506, 0.7122, 0.8913, 0.7122, 0.8604, 0.7381, 0.86, 0.7381, 0.8909, 0.8613, 0.8227, 0.8913, 0.8239, 0.8913, 0.8544, 0.8613, 0.8533, 0.8312, 0.8243, 0.8613, 0.8232, 0.8613, 0.8537, 0.8312, 0.8549, 0.7981, 0.8554, 0.8282, 0.8558, 0.8282, 0.8867, 0.7981, 0.8863, 0.9031, 0.8544, 0.9335, 0.8549, 0.9335, 0.8857, 0.9031, 0.8852, 0.8613, 0.8858, 0.8311, 0.8862, 0.8311, 0.8553, 0.8613, 0.8549, 0.8613, 0.8213, 0.8328, 0.8232, 0.8328, 0.7926, 0.8613, 0.7907, 0.7385, 0.7655, 0.7385, 0.7957, 0.7101, 0.7931, 0.7101, 0.7629, 0.8338, 0.7907, 0.8338, 0.7605, 0.8613, 0.7574, 0.8613, 0.7876, 0.797, 0.8266, 0.772, 0.8282, 0.772, 0.7974, 0.797, 0.7957, 0.6713, 0.7582, 0.6433, 0.7626, 0.6433, 0.7335, 0.6713, 0.729, 0.6215, 0.7956, 0.6465, 0.7972, 0.6465, 0.828, 0.6215, 0.8264, 0.8339, 0.7232, 0.8613, 0.7287, 0.8613, 0.7574, 0.8339, 0.7518, 0.7981, 0.6795, 0.7981, 0.6506, 0.8175, 0.6593, 0.8175, 0.6881, 0.9083, 0.6506, 0.9083, 0.6784, 0.884, 0.6868, 0.884, 0.6591, 0.8063, 0.8167, 0.8343, 0.8178, 0.8343, 0.8486, 0.8063, 0.8476, 0.8063, 0.7849, 0.8364, 0.7863, 0.8364, 0.8167, 0.8063, 0.8154, 0.9632, 0.8534, 0.9352, 0.8544, 0.9352, 0.8236, 0.9632, 0.8225, 0.9349, 0.786, 0.907, 0.7898, 0.907, 0.7601, 0.9349, 0.7563, 0.5836, 0.7001, 0.5836, 0.729, 0.5571, 0.7232, 0.5571, 0.6944, 0.7457, 0.7288, 0.7457, 0.6999, 0.7711, 0.6935, 0.7711, 0.7224, 0.9031, 0.8857, 0.934, 0.8858, 0.934, 0.9167, 0.9031, 0.9167, 0.7692, 0.9456, 0.7692, 0.9146, 0.8002, 0.9146, 0.8002, 0.9456, 0.6668, 0.9275, 0.636, 0.9275, 0.636, 0.8966, 0.6668, 0.8965, 0.8639, 0.8171, 0.8941, 0.8173, 0.8941, 0.8482, 0.8639, 0.848, 0.7709, 0.8597, 0.7709, 0.8906, 0.7405, 0.891, 0.7405, 0.8601, 0.587, 0.8601, 0.587, 0.891, 0.5571, 0.8907, 0.5571, 0.8597, 0.8346, 0.6876, 0.8063, 0.6889, 0.8063, 0.6582, 0.8346, 0.6568, 0.8904, 0.8205, 0.8613, 0.8227, 0.8613, 0.7924, 0.8904, 0.7902, 0.6465, 0.7959, 0.6748, 0.7972, 0.6748, 0.828, 0.6465, 0.8266, 0.5571, 0.7628, 0.5856, 0.7658, 0.5856, 0.7957, 0.5571, 0.7928, 0.7146, 0.7233, 0.7146, 0.6936, 0.7385, 0.699, 0.7385, 0.7287, 0.7068, 0.729, 0.7068, 0.7583, 0.6791, 0.7628, 0.6791, 0.7335, 0.8646, 0.8486, 0.8952, 0.8488, 0.8952, 0.8797, 0.8646, 0.8796, 0.5571, 0.8281, 0.586, 0.8289, 0.586, 0.8597, 0.5571, 0.8589, 0.8951, 0.7199, 0.8645, 0.72, 0.8645, 0.6891, 0.8951, 0.6889, 0.9328, 0.8206, 0.907, 0.8226, 0.907, 0.7918, 0.9328, 0.7898, 0.797, 0.765, 0.797, 0.7957, 0.7711, 0.7936, 0.7711, 0.7629, 0.6465, 0.7959, 0.6465, 0.7652, 0.6713, 0.7626, 0.6713, 0.7933, 0.8645, 0.6889, 0.8645, 0.7195, 0.8341, 0.7204, 0.8341, 0.6899, 0.6791, 0.6939, 0.7019, 0.699, 0.7019, 0.729, 0.6791, 0.724, 0.8652, 0.7837, 0.8348, 0.7844, 0.8348, 0.7537, 0.8652, 0.753, 0.5793, 0.6506, 0.5836, 0.673, 0.5534, 0.673, 0.549, 0.6506, 0.6465, 0.8605, 0.6465, 0.8914, 0.6241, 0.8908, 0.6241, 0.8599, 0.579, 0.6944, 0.5488, 0.6944, 0.5534, 0.673, 0.5836, 0.673, 0.8063, 0.8802, 0.8362, 0.8805, 0.8362, 0.9114, 0.8063, 0.9112, 0.9355, 0.79, 0.9632, 0.7919, 0.9632, 0.8225, 0.9355, 0.8207, 0.7992, 0.9144, 0.7692, 0.9146, 0.7692, 0.8837, 0.7992, 0.8834, 0.6194, 0.7593, 0.5953, 0.7631, 0.5953, 0.7328, 0.6194, 0.7289, 0.8218, 0.7274, 0.8218, 0.7578, 0.7981, 0.7538, 0.7981, 0.7235, 0.9415, 0.7566, 0.9415, 0.7264, 0.9638, 0.7219, 0.9638, 0.7522, 0.9352, 0.8858, 0.966, 0.8858, 0.966, 0.9168, 0.9352, 0.9167, 0.829, 0.9177, 0.7981, 0.9177, 0.7981, 0.8868, 0.829, 0.8867, 0.8921, 0.9169, 0.8613, 0.9169, 0.8613, 0.886, 0.8921, 0.8859, 0.8365, 0.8801, 0.8663, 0.8804, 0.8663, 0.9114, 0.8365, 0.9111, 0.8663, 0.7849, 0.8663, 0.8158, 0.8364, 0.8164, 0.8364, 0.7855, 0.6668, 0.8656, 0.6668, 0.8965, 0.6374, 0.896, 0.6374, 0.8651, 0.9352, 0.9168, 0.9662, 0.9168, 0.9662, 0.9477, 0.9352, 0.9477, 0.5571, 0.891, 0.5871, 0.8911, 0.5871, 0.922, 0.5571, 0.9219, 0.9341, 0.9167, 0.9341, 0.9477, 0.9031, 0.9477, 0.9031, 0.9167, 0.7436, 0.955, 0.7126, 0.955, 0.7126, 0.924, 0.7436, 0.924, 0.7399, 0.891, 0.7708, 0.891, 0.7709, 0.9219, 0.7399, 0.9219, 0.7089, 0.922, 0.678, 0.9219, 0.678, 0.891, 0.7089, 0.891, 0.7146, 0.6762, 0.7147, 0.6506, 0.7457, 0.6506, 0.7456, 0.6762, 0.593, 0.6944, 0.6194, 0.6997, 0.6194, 0.7289, 0.593, 0.7236, 0.7436, 0.8932, 0.7692, 0.8931, 0.7692, 0.9241, 0.7436, 0.9242, 0.9333, 0.6791, 0.9083, 0.6862, 0.9083, 0.6577, 0.9333, 0.6506, 0.7456, 0.6762, 0.7457, 0.6936, 0.7147, 0.6936, 0.7146, 0.6762, 0.7767, 0.6785, 0.7767, 0.6506, 0.7981, 0.6603, 0.7981, 0.6882, 0.8613, 0.6506, 0.8613, 0.6789, 0.8396, 0.6879, 0.8396, 0.6596, 0.9638, 0.79, 0.9355, 0.7859, 0.9355, 0.7566, 0.9638, 0.7607, 0.6768, 0.6506, 0.6791, 0.67, 0.6483, 0.67, 0.646, 0.6506, 0.9673, 0.6946, 0.9673, 0.7219, 0.9415, 0.7139, 0.9415, 0.6866, 0.8222, 0.8219, 0.7981, 0.8237, 0.7981, 0.7929, 0.8222, 0.791, 0.6791, 0.67, 0.6773, 0.6941, 0.6464, 0.6941, 0.6483, 0.67, 0.7447, 0.7629, 0.7698, 0.7651, 0.7698, 0.7958, 0.7447, 0.7936, 0.8063, 0.8802, 0.8063, 0.8495, 0.8365, 0.8486, 0.8365, 0.8793, 0.6465, 0.7934, 0.6214, 0.7956, 0.6214, 0.7648, 0.6465, 0.7626, 0.6791, 0.7924, 0.6791, 0.7628, 0.7078, 0.7662, 0.7078, 0.7958, 0.887, 0.7153, 0.8613, 0.7227, 0.8613, 0.6947, 0.887, 0.6873, 0.9338, 0.7218, 0.9083, 0.7133, 0.9083, 0.6862, 0.9338, 0.6947, 0.8753, 0.6895, 0.9006, 0.683, 0.9006, 0.7118, 0.8753, 0.7183, 0.7799, 0.8537, 0.7799, 0.8231, 0.81, 0.8242, 0.81, 0.8548, 0.7106, 0.7241, 0.6854, 0.7187, 0.6854, 0.6892, 0.7106, 0.6946, 0.7946, 0.8112, 0.7946, 0.7803, 0.8228, 0.7797, 0.8228, 0.8106, 0.8104, 0.7537, 0.784, 0.758, 0.784, 0.7281, 0.8104, 0.7238, 0.7779, 0.7579, 0.7515, 0.7537, 0.7515, 0.7238, 0.7779, 0.7281, 0.6668, 0.9585, 0.6359, 0.9585, 0.6359, 0.9275, 0.6668, 0.9275, 0.7093, 0.8913, 0.7381, 0.8914, 0.7381, 0.9224, 0.7093, 0.9223, 0.6775, 0.9531, 0.6465, 0.9532, 0.6465, 0.9222, 0.6775, 0.9222, 0.7978, 0.8907, 0.7723, 0.8912, 0.7723, 0.8603, 0.7978, 0.8598, 0.6194, 0.8913, 0.6194, 0.9222, 0.5935, 0.9219, 0.5935, 0.891, 0.7723, 0.8598, 0.7723, 0.8289, 0.797, 0.8282, 0.797, 0.8591, 0.6844, 0.6939, 0.6791, 0.6753, 0.7093, 0.6753, 0.7146, 0.6939, 0.8063, 0.7838, 0.8063, 0.753, 0.8348, 0.7541, 0.8348, 0.7849, 0.8613, 0.6589, 0.884, 0.6506, 0.884, 0.679, 0.8613, 0.6873, 0.6791, 0.8281, 0.6791, 0.7974, 0.7068, 0.7958, 0.7068, 0.8265, 0.7711, 0.7327, 0.7958, 0.7287, 0.7958, 0.7589, 0.7711, 0.7629, 0.7133, 0.6506, 0.7093, 0.6753, 0.6791, 0.6753, 0.6831, 0.6506, 0.8063, 0.6889, 0.8341, 0.6901, 0.8341, 0.721, 0.8063, 0.7198, 0.5892, 0.828, 0.6194, 0.8293, 0.6194, 0.8597, 0.5892, 0.8585, 0.8341, 0.7518, 0.8063, 0.753, 0.8063, 0.7221, 0.8341, 0.721, 0.8894, 0.7866, 0.8613, 0.7902, 0.8613, 0.7606, 0.8894, 0.7569, 0.9338, 0.7276, 0.9338, 0.7563, 0.907, 0.7505, 0.907, 0.7218, 0.7711, 0.7287, 0.7711, 0.7, 0.7967, 0.6935, 0.7967, 0.7222, 0.8346, 0.6568, 0.8642, 0.6575, 0.8642, 0.6884, 0.8346, 0.6877, 0.7132, 0.8615, 0.7436, 0.8622, 0.7436, 0.893, 0.7132, 0.8923, 0.8639, 0.848, 0.8343, 0.8486, 0.8343, 0.8177, 0.8639, 0.8171, 0.6194, 0.7935, 0.5909, 0.7958, 0.5909, 0.7655, 0.6194, 0.7631, 0.8262, 0.7612, 0.8262, 0.791, 0.7981, 0.7876, 0.7981, 0.7578, 0.5571, 0.7628, 0.5571, 0.733, 0.5842, 0.729, 0.5842, 0.7588, 0.6668, 0.9578, 0.6668, 0.9268, 0.6978, 0.9268, 0.6978, 0.9578, 0.8663, 0.8801, 0.896, 0.8803, 0.896, 0.9112, 0.8663, 0.9111, 0.8674, 0.9114, 0.8674, 0.9423, 0.8365, 0.9423, 0.8365, 0.9114, 0.8882, 0.8854, 0.8613, 0.8859, 0.8613, 0.855, 0.8882, 0.8544, 0.6738, 0.8602, 0.6738, 0.8911, 0.6465, 0.8906, 0.6465, 0.8597, 0.7122, 0.86, 0.7122, 0.8291, 0.7385, 0.8282, 0.7385, 0.8591, 0.7089, 0.9529, 0.6781, 0.9529, 0.6781, 0.922, 0.7089, 0.922, 0.6465, 0.8912, 0.6754, 0.8911, 0.6754, 0.9221, 0.6465, 0.9222, 0.5571, 0.922, 0.5879, 0.922, 0.5879, 0.953, 0.5571, 0.953, 0.6194, 0.9532, 0.5898, 0.9532, 0.5898, 0.9222, 0.6194, 0.9222, 0.895, 0.6571, 0.895, 0.6879, 0.8642, 0.6877, 0.8642, 0.6568, 0.6465, 0.8597, 0.6465, 0.8289, 0.6758, 0.828, 0.6758, 0.8588, 0.7458, 0.6764, 0.7457, 0.6506, 0.7767, 0.6506, 0.7767, 0.6764, 0.6194, 0.6944, 0.646, 0.7001, 0.646, 0.729, 0.6194, 0.7232, 0.7719, 0.8912, 0.7978, 0.8913, 0.7978, 0.9222, 0.7719, 0.9222, 0.8235, 0.7168, 0.7981, 0.7235, 0.7981, 0.6948, 0.8235, 0.6881, 0.7767, 0.6764, 0.7767, 0.6935, 0.7457, 0.6935, 0.7458, 0.6764, 0.8175, 0.6785, 0.8175, 0.6506, 0.8396, 0.66, 0.8396, 0.6879])
me_cube_040.materials.append(mat_material_001)
me_cube_040.update()

# ---- objects
ob_cube_040 = bpy.data.objects.new('Cube.040', me_cube_040)

# ---- transforms, parenting, visibility, modifiers, constraints
ob_cube_040.location = (0.0, 0.0, 0.0)

# ---- collection membership
col_collection.objects.link(ob_cube_040)

# ---- scene / render settings (as saved in the file)
scene.frame_start = 1; scene.frame_end = 250; scene.frame_set(1)
scene.render.engine = 'CYCLES'
scene.cycles.samples = 10
scene.cycles.sampling_pattern = 'TABULATED_SOBOL'
scene.cycles.bake_type = 'DIFFUSE'
bpy.context.view_layer.update()

# ---- added for rendering (the .blend has no active camera and no usable light): camera, sun
cam_auto = bpy.data.cameras.new('AutoCamera')
cam_auto.lens = 50.0
cam_auto.sensor_width = 36.0
cam_auto.clip_end = 1000.0
ob_auto_camera = bpy.data.objects.new('AutoCamera', cam_auto)
scene.collection.objects.link(ob_auto_camera)
ob_auto_camera.location = (2.6473, -3.17676, 2.28661)
ob_auto_camera.rotation_euler = (1.09748, -7.21219e-08, 0.694738)
scene.camera = ob_auto_camera
light_auto_sun = bpy.data.lights.new('AutoSun', 'SUN')
light_auto_sun.energy = 3.0
light_auto_sun.angle = 0.0523599
ob_auto_sun = bpy.data.objects.new('AutoSun', light_auto_sun)
scene.collection.objects.link(ob_auto_sun)
ob_auto_sun.rotation_euler = (0.872665, 0.174533, 0.523599)
bpy.context.view_layer.update()
